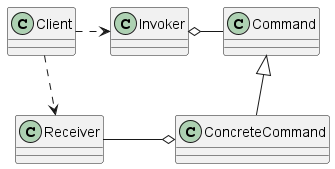

The diagram above was rendered by PlantUML. Its source (embedded in the PNG):
@startuml command

Client .r.> Invoker
Client .r.> Receiver
Invoker o-r- Command
ConcreteCommand -u-|> Command
ConcreteCommand o-l- Receiver

@enduml